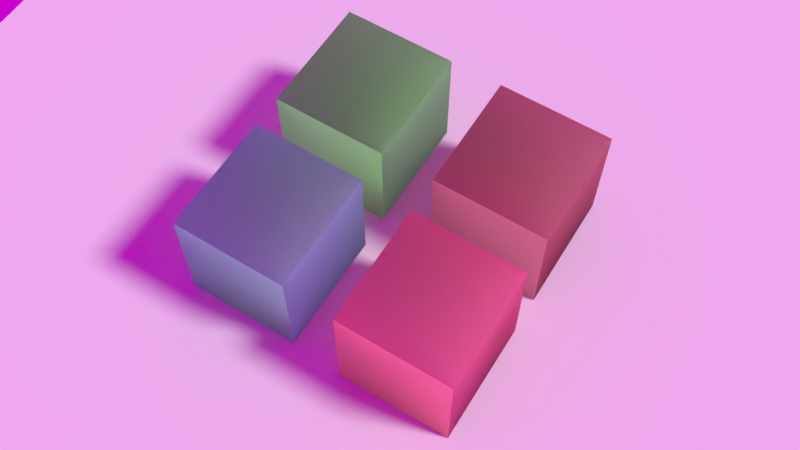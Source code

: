 # Source: untitled.blend  (saved by Blender 2.82.7; exported with 4.5.12 LTS)
import bpy
from mathutils import Matrix  # noqa: F401  (used for matrix-valued properties, if any)

bpy.ops.wm.read_factory_settings(use_empty=True)
scene = bpy.context.scene
scene.name = 'Scene'

# ---- collections
col_collection = bpy.data.collections.new('Collection'); scene.collection.children.link(col_collection)

# ---- images (referenced by path relative to the original .blend; pixels are not part of the script)
import os
ASSET_DIR = os.environ.get("B2B_ASSET_DIR", "")  # directory of the original .blend (textures are referenced by path, not embedded)
HERE = os.path.dirname(os.path.abspath(__file__))  # packed textures are extracted next to this script under _unpacked/

def load_image(name, relpath, width, height, colorspace="sRGB"):
    """Load a texture the original file referenced (path relative to the .blend, or extracted next to this script)."""
    p = next((c for c in (os.path.join(HERE, relpath), os.path.join(ASSET_DIR, relpath)) if relpath and os.path.exists(c)), "")
    if p:
        img = bpy.data.images.load(p, check_existing=True)
        img.name = name
    else:  # same state as the original file: an image datablock whose file is absent (Cycles renders it pink)
        img = bpy.data.images.new(name, width, height)
        img.source = "FILE"
        img.filepath = "//" + (relpath or name)
    img.colorspace_settings.name = colorspace
    return img
img_aerodynamics_workshop_4k_hdr = load_image('aerodynamics_workshop_4k.hdr', 'aerodynamics_workshop_4k.hdr', 1024, 1024, 'Linear Rec.709')

# ---- materials (node trees are filled in below, after node groups)
mat_material_002 = bpy.data.materials.new('Material.002')
mat_material_002.surface_render_method = 'BLENDED'
mat_material_002.blend_method = 'BLEND'
mat_material_002.use_transparent_shadow = False
mat_material_002.use_raytrace_refraction = True
mat_material_002.use_screen_refraction = True
mat_material_002.thickness_mode = 'SLAB'
mat_material_004 = bpy.data.materials.new('Material.004')
mat_material_004.surface_render_method = 'BLENDED'
mat_material_004.blend_method = 'BLEND'
mat_material_004.use_transparency_overlap = False
mat_material_004.show_transparent_back = False
mat_material_004.use_raytrace_refraction = True
mat_material_004.use_screen_refraction = True
mat_material_004.thickness_mode = 'SLAB'
mat_material_003 = bpy.data.materials.new('Material.003')
mat_material_003.surface_render_method = 'BLENDED'
mat_material_003.blend_method = 'BLEND'
mat_material_003.use_transparency_overlap = False
mat_material_003.show_transparent_back = False
mat_material_003.use_raytrace_refraction = True
mat_material_003.use_screen_refraction = True
mat_material_003.thickness_mode = 'SLAB'
mat_material_005 = bpy.data.materials.new('Material.005')
mat_material_005.surface_render_method = 'BLENDED'
mat_material_005.blend_method = 'BLEND'
mat_material_005.use_transparency_overlap = False
mat_material_005.show_transparent_back = False
mat_material_005.use_backface_culling = True
mat_material_005.use_raytrace_refraction = True
mat_material_005.use_screen_refraction = True
mat_material_005.thickness_mode = 'SLAB'
mat_material = bpy.data.materials.new('Material')
mat_material.surface_render_method = 'BLENDED'
mat_material.blend_method = 'BLEND'
mat_material.alpha_threshold = 0.0
mat_material.use_transparency_overlap = False
mat_material.show_transparent_back = False
mat_material.use_transparent_shadow = False
mat_material.use_raytrace_refraction = True
mat_material.use_screen_refraction = True
mat_material.thickness_mode = 'SLAB'
mat_material.line_color = (0.0, 0.0, 0.0, 1.0)
mat_material_001 = bpy.data.materials.new('Material.001')
mat_material_001.surface_render_method = 'BLENDED'
mat_material_001.blend_method = 'BLEND'
mat_material_001.use_transparency_overlap = False
mat_material_001.show_transparent_back = False
mat_material_001.use_backface_culling = True
mat_material_001.use_raytrace_refraction = True
mat_material_001.use_screen_refraction = True
mat_material_001.thickness_mode = 'SLAB'

# ---- material node trees
mat_material_002.use_nodes = True; mat_material_002.node_tree.nodes.clear()
_N = mat_material_002.node_tree.nodes; _L = mat_material_002.node_tree.links
n0 = _N.new('ShaderNodeOutputMaterial'); n0.name = 'Material Output'; n0.location = (300, 300)
n1 = _N.new('ShaderNodeBsdfPrincipled'); n1.name = 'Principled BSDF'; n1.location = (10, 300)
n1.distribution = 'GGX'
n1.subsurface_method = 'BURLEY'
n1.inputs[2].default_value = 0.1
n1.inputs[3].default_value = 1.333
n1.inputs[18].default_value = 0.5
n1.inputs[27].default_value = (0.0, 0.0, 0.0, 1.0)
n1.inputs[28].default_value = 1.0
_L.new(n1.outputs[0], n0.inputs[0])
n0.is_active_output = True
mat_material_004.use_nodes = True; mat_material_004.node_tree.nodes.clear()
_N = mat_material_004.node_tree.nodes; _L = mat_material_004.node_tree.links
n0 = _N.new('ShaderNodeOutputMaterial'); n0.name = 'Material Output'; n0.location = (300, 300)
n1 = _N.new('ShaderNodeBsdfTranslucent'); n1.name = 'Translucent BSDF'; n1.location = (10, 300)
n1.inputs[0].default_value = (1.001, 0.5062, 0.6151, 1.0)
_L.new(n1.outputs[0], n0.inputs[0])
n0.is_active_output = True
mat_material_003.use_nodes = True; mat_material_003.node_tree.nodes.clear()
_N = mat_material_003.node_tree.nodes; _L = mat_material_003.node_tree.links
n0 = _N.new('ShaderNodeOutputMaterial'); n0.name = 'Material Output'; n0.location = (300, 300)
n1 = _N.new('ShaderNodeBsdfTranslucent'); n1.name = 'Translucent BSDF'; n1.location = (10, 300)
n1.inputs[0].default_value = (0.7985, 0.523, 0.5159, 1.0)
_L.new(n1.outputs[0], n0.inputs[0])
n0.is_active_output = True
mat_material_005.use_nodes = True; mat_material_005.node_tree.nodes.clear()
_N = mat_material_005.node_tree.nodes; _L = mat_material_005.node_tree.links
n0 = _N.new('ShaderNodeOutputMaterial'); n0.name = 'Material Output'; n0.location = (300, 300)
n1 = _N.new('ShaderNodeBsdfTranslucent'); n1.name = 'Translucent BSDF'; n1.location = (10, 300)
n1.inputs[0].default_value = (0.5591, 0.7687, 0.7961, 1.0)
_L.new(n1.outputs[0], n0.inputs[0])
n0.is_active_output = True
mat_material.use_nodes = True; mat_material.node_tree.nodes.clear()
_N = mat_material.node_tree.nodes; _L = mat_material.node_tree.links
n0 = _N.new('ShaderNodeOutputMaterial'); n0.name = 'Material Output'; n0.location = (300, 300)
n1 = _N.new('ShaderNodeBsdfPrincipled'); n1.name = 'Principled BSDF'; n1.location = (10, 300)
n1.distribution = 'GGX'
n1.subsurface_method = 'BURLEY'
n1.inputs[0].default_value = (0.4964, 0.6099, 0.7997, 1.0)
n1.inputs[2].default_value = 0.0
n1.inputs[3].default_value = 1.333
n1.inputs[18].default_value = 1.0
n1.inputs[27].default_value = (0.0, 0.0, 0.0, 1.0)
n1.inputs[28].default_value = 1.0
_L.new(n1.outputs[0], n0.inputs[0])
n0.is_active_output = True
mat_material_001.use_nodes = True; mat_material_001.node_tree.nodes.clear()
_N = mat_material_001.node_tree.nodes; _L = mat_material_001.node_tree.links
n0 = _N.new('ShaderNodeOutputMaterial'); n0.name = 'Material Output'; n0.location = (300, 300)
n1 = _N.new('ShaderNodeBsdfTranslucent'); n1.name = 'Translucent BSDF'; n1.location = (10, 300)
n1.inputs[0].default_value = (0.5182, 0.9997, 0.5058, 1.0)
_L.new(n1.outputs[0], n0.inputs[0])
n0.is_active_output = True

# ---- world
world_world = bpy.data.worlds.new('World'); scene.world = world_world
world_world.use_nodes = True; world_world.node_tree.nodes.clear()
_N = world_world.node_tree.nodes; _L = world_world.node_tree.links
n0 = _N.new('ShaderNodeOutputWorld'); n0.name = 'World Output'; n0.location = (300, 300)
n1 = _N.new('ShaderNodeBackground'); n1.name = 'Background'; n1.location = (10, 300)
n1.inputs[1].default_value = 0.6
n2 = _N.new('ShaderNodeTexEnvironment'); n2.name = 'Environment Texture'; n2.location = (-280, 270)
n2.image = img_aerodynamics_workshop_4k_hdr
_L.new(n1.outputs[0], n0.inputs[0])
_L.new(n2.outputs[0], n1.inputs[0])
n0.is_active_output = True
world_world.color = (0.05088, 0.05088, 0.05088)
world_world.use_sun_shadow = False
world_world.sun_shadow_jitter_overblur = 0.0

# ---- cameras
cam_camera = bpy.data.cameras.new('Camera')
cam_camera.clip_end = 100.0
cam_camera.ortho_scale = 7.314

# ---- lights
light_light = bpy.data.lights.new('Light', 'SUN')
light_light.transmission_factor = 0.0
light_light.angle = 0.1993
light_light.energy = 2.0
light_light.shadow_soft_size = 0.1
light_light.shadow_cascade_max_distance = 1000.0

# ---- meshes
me_icosphere = bpy.data.meshes.new('Icosphere')
me_icosphere.from_pydata([(0.0, 0.0, -1.0), (0.7236, -0.5257, -0.4472), (-0.2764, -0.8506, -0.4472), (-0.8944, 0.0, -0.4472), (-0.2764, 0.8506, -0.4472), (0.7236, 0.5257, -0.4472), (0.2764, -0.8506, 0.4472), (-0.7236, -0.5257, 0.4472), (-0.7236, 0.5257, 0.4472), (0.2764, 0.8506, 0.4472), (0.8944, 0.0, 0.4472), (0.0, 0.0, 1.0)], [], [(0, 1, 2), (1, 0, 5), (0, 2, 3), (0, 3, 4), (0, 4, 5), (1, 5, 10), (2, 1, 6), (3, 2, 7), (4, 3, 8), (5, 4, 9), (1, 10, 6), (2, 6, 7), (3, 7, 8), (4, 8, 9), (5, 9, 10), (6, 10, 11), (7, 6, 11), (8, 7, 11), (9, 8, 11), (10, 9, 11)])
_uv = me_icosphere.uv_layers.new(name='UVMap')
_uv.uv.foreach_set('vector', [0.8182, 0.0, 0.7273, 0.1575, 0.9091, 0.1575, 0.7273, 0.1575, 0.6364, 0.0, 0.5455, 0.1575, 0.09091, 0.0, 0.0, 0.1575, 0.1818, 0.1575, 0.2727, 0.0, 0.1818, 0.1575, 0.3636, 0.1575, 0.4545, 0.0, 0.3636, 0.1575, 0.5455, 0.1575, 0.7273, 0.1575, 0.5455, 0.1575, 0.6364, 0.3149, 0.9091, 0.1575, 0.7273, 0.1575, 0.8182, 0.3149, 0.1818, 0.1575, 0.0, 0.1575, 0.09091, 0.3149, 0.3636, 0.1575, 0.1818, 0.1575, 0.2727, 0.3149, 0.5455, 0.1575, 0.3636, 0.1575, 0.4545, 0.3149, 0.7273, 0.1575, 0.6364, 0.3149, 0.8182, 0.3149, 0.9091, 0.1575, 0.8182, 0.3149, 1.0, 0.3149, 0.1818, 0.1575, 0.09091, 0.3149, 0.2727, 0.3149, 0.3636, 0.1575, 0.2727, 0.3149, 0.4545, 0.3149, 0.5455, 0.1575, 0.4545, 0.3149, 0.6364, 0.3149, 0.8182, 0.3149, 0.6364, 0.3149, 0.7273, 0.4724, 1.0, 0.3149, 0.8182, 0.3149, 0.9091, 0.4724, 0.2727, 0.3149, 0.09091, 0.3149, 0.1818, 0.4724, 0.4545, 0.3149, 0.2727, 0.3149, 0.3636, 0.4724, 0.6364, 0.3149, 0.4545, 0.3149, 0.5455, 0.4724])
me_icosphere.materials.append(mat_material_002)
me_icosphere.use_remesh_fix_poles = True
me_icosphere.use_remesh_preserve_attributes = False
me_icosphere.use_mirror_vertex_groups = False
me_icosphere.update()
me_plane = bpy.data.meshes.new('Plane')
me_plane.from_pydata([(-1.0, -1.0, 0.0), (1.0, -1.0, 0.0), (-1.0, 1.0, 0.0), (1.0, 1.0, 0.0)], [], [(0, 1, 3, 2)])
_uv = me_plane.uv_layers.new(name='UVMap')
_uv.uv.foreach_set('vector', [0.0, 0.0, 1.0, 0.0, 1.0, 1.0, 0.0, 1.0])
me_plane.use_remesh_fix_poles = True
me_plane.use_remesh_preserve_attributes = False
me_plane.use_mirror_vertex_groups = False
me_plane.update()
me_cube_002 = bpy.data.meshes.new('Cube.002')
me_cube_002.from_pydata([(-1.0, -1.0, -1.0), (-1.0, -1.0, 1.0), (-1.0, 1.0, -1.0), (-1.0, 1.0, 1.0), (1.0, -1.0, -1.0), (1.0, -1.0, 1.0), (1.0, 1.0, -1.0), (1.0, 1.0, 1.0)], [], [(0, 1, 3, 2), (2, 3, 7, 6), (6, 7, 5, 4), (4, 5, 1, 0), (2, 6, 4, 0), (7, 3, 1, 5)])
_uv = me_cube_002.uv_layers.new(name='UVMap')
_uv.uv.foreach_set('vector', [0.375, 0.0, 0.625, 0.0, 0.625, 0.25, 0.375, 0.25, 0.375, 0.25, 0.625, 0.25, 0.625, 0.5, 0.375, 0.5, 0.375, 0.5, 0.625, 0.5, 0.625, 0.75, 0.375, 0.75, 0.375, 0.75, 0.625, 0.75, 0.625, 1.0, 0.375, 1.0, 0.125, 0.5, 0.375, 0.5, 0.375, 0.75, 0.125, 0.75, 0.625, 0.5, 0.875, 0.5, 0.875, 0.75, 0.625, 0.75])
me_cube_002.materials.append(mat_material_004)
me_cube_002.use_remesh_fix_poles = True
me_cube_002.use_remesh_preserve_attributes = False
me_cube_002.use_mirror_vertex_groups = False
me_cube_002.update()
me_cube_004 = bpy.data.meshes.new('Cube.004')
me_cube_004.from_pydata([(-1.0, -1.0, -1.0), (-1.0, -1.0, 1.0), (-1.0, 1.0, -1.0), (-1.0, 1.0, 1.0), (1.0, -1.0, -1.0), (1.0, -1.0, 1.0), (1.0, 1.0, -1.0), (1.0, 1.0, 1.0)], [], [(0, 1, 3, 2), (2, 3, 7, 6), (6, 7, 5, 4), (4, 5, 1, 0), (2, 6, 4, 0), (7, 3, 1, 5)])
_uv = me_cube_004.uv_layers.new(name='UVMap')
_uv.uv.foreach_set('vector', [0.375, 0.0, 0.625, 0.0, 0.625, 0.25, 0.375, 0.25, 0.375, 0.25, 0.625, 0.25, 0.625, 0.5, 0.375, 0.5, 0.375, 0.5, 0.625, 0.5, 0.625, 0.75, 0.375, 0.75, 0.375, 0.75, 0.625, 0.75, 0.625, 1.0, 0.375, 1.0, 0.125, 0.5, 0.375, 0.5, 0.375, 0.75, 0.125, 0.75, 0.625, 0.5, 0.875, 0.5, 0.875, 0.75, 0.625, 0.75])
me_cube_004.materials.append(mat_material_003)
me_cube_004.use_remesh_fix_poles = True
me_cube_004.use_remesh_preserve_attributes = False
me_cube_004.use_mirror_vertex_groups = False
me_cube_004.update()
me_cube_005 = bpy.data.meshes.new('Cube.005')
me_cube_005.from_pydata([(-1.0, -1.0, -1.0), (-1.0, -1.0, 1.0), (-1.0, 1.0, -1.0), (-1.0, 1.0, 1.0), (1.0, -1.0, -1.0), (1.0, -1.0, 1.0), (1.0, 1.0, -1.0), (1.0, 1.0, 1.0)], [], [(0, 1, 3, 2), (2, 3, 7, 6), (6, 7, 5, 4), (4, 5, 1, 0), (2, 6, 4, 0), (7, 3, 1, 5)])
_uv = me_cube_005.uv_layers.new(name='UVMap')
_uv.uv.foreach_set('vector', [0.375, 0.0, 0.625, 0.0, 0.625, 0.25, 0.375, 0.25, 0.375, 0.25, 0.625, 0.25, 0.625, 0.5, 0.375, 0.5, 0.375, 0.5, 0.625, 0.5, 0.625, 0.75, 0.375, 0.75, 0.375, 0.75, 0.625, 0.75, 0.625, 1.0, 0.375, 1.0, 0.125, 0.5, 0.375, 0.5, 0.375, 0.75, 0.125, 0.75, 0.625, 0.5, 0.875, 0.5, 0.875, 0.75, 0.625, 0.75])
me_cube_005.materials.append(mat_material_005)
me_cube_005.use_remesh_fix_poles = True
me_cube_005.use_remesh_preserve_attributes = False
me_cube_005.use_mirror_vertex_groups = False
me_cube_005.update()
me_cylinder = bpy.data.meshes.new('Cylinder')
me_cylinder.from_pydata([(0.0, 1.0, -1.0), (0.0, 1.0, 1.0), (0.1951, 0.9808, -1.0), (0.1951, 0.9808, 1.0), (0.3827, 0.9239, -1.0), (0.3827, 0.9239, 1.0), (0.5556, 0.8315, -1.0), (0.5556, 0.8315, 1.0), (0.7071, 0.7071, -1.0), (0.7071, 0.7071, 1.0), (0.8315, 0.5556, -1.0), (0.8315, 0.5556, 1.0), (0.9239, 0.3827, -1.0), (0.9239, 0.3827, 1.0), (0.9808, 0.1951, -1.0), (0.9808, 0.1951, 1.0), (1.0, 7.55e-08, -1.0), (1.0, 7.55e-08, 1.0), (0.9808, -0.1951, -1.0), (0.9808, -0.1951, 1.0), (0.9239, -0.3827, -1.0), (0.9239, -0.3827, 1.0), (0.8315, -0.5556, -1.0), (0.8315, -0.5556, 1.0), (0.7071, -0.7071, -1.0), (0.7071, -0.7071, 1.0), (0.5556, -0.8315, -1.0), (0.5556, -0.8315, 1.0), (0.3827, -0.9239, -1.0), (0.3827, -0.9239, 1.0), (0.1951, -0.9808, -1.0), (0.1951, -0.9808, 1.0), (-3.258e-07, -1.0, -1.0), (-3.258e-07, -1.0, 1.0), (-0.1951, -0.9808, -1.0), (-0.1951, -0.9808, 1.0), (-0.3827, -0.9239, -1.0), (-0.3827, -0.9239, 1.0), (-0.5556, -0.8315, -1.0), (-0.5556, -0.8315, 1.0), (-0.7071, -0.7071, -1.0), (-0.7071, -0.7071, 1.0), (-0.8315, -0.5556, -1.0), (-0.8315, -0.5556, 1.0), (-0.9239, -0.3827, -1.0), (-0.9239, -0.3827, 1.0), (-0.9808, -0.1951, -1.0), (-0.9808, -0.1951, 1.0), (-1.0, 9.656e-07, -1.0), (-1.0, 9.656e-07, 1.0), (-0.9808, 0.1951, -1.0), (-0.9808, 0.1951, 1.0), (-0.9239, 0.3827, -1.0), (-0.9239, 0.3827, 1.0), (-0.8315, 0.5556, -1.0), (-0.8315, 0.5556, 1.0), (-0.7071, 0.7071, -1.0), (-0.7071, 0.7071, 1.0), (-0.5556, 0.8315, -1.0), (-0.5556, 0.8315, 1.0), (-0.3827, 0.9239, -1.0), (-0.3827, 0.9239, 1.0), (-0.1951, 0.9808, -1.0), (-0.1951, 0.9808, 1.0)], [], [(0, 1, 3, 2), (2, 3, 5, 4), (4, 5, 7, 6), (6, 7, 9, 8), (8, 9, 11, 10), (10, 11, 13, 12), (12, 13, 15, 14), (14, 15, 17, 16), (16, 17, 19, 18), (18, 19, 21, 20), (20, 21, 23, 22), (22, 23, 25, 24), (24, 25, 27, 26), (26, 27, 29, 28), (28, 29, 31, 30), (30, 31, 33, 32), (32, 33, 35, 34), (34, 35, 37, 36), (36, 37, 39, 38), (38, 39, 41, 40), (40, 41, 43, 42), (42, 43, 45, 44), (44, 45, 47, 46), (46, 47, 49, 48), (48, 49, 51, 50), (50, 51, 53, 52), (52, 53, 55, 54), (54, 55, 57, 56), (56, 57, 59, 58), (58, 59, 61, 60), (3, 1, 63, 61, 59, 57, 55, 53, 51, 49, 47, 45, 43, 41, 39, 37, 35, 33, 31, 29, 27, 25, 23, 21, 19, 17, 15, 13, 11, 9, 7, 5), (60, 61, 63, 62), (62, 63, 1, 0), (0, 2, 4, 6, 8, 10, 12, 14, 16, 18, 20, 22, 24, 26, 28, 30, 32, 34, 36, 38, 40, 42, 44, 46, 48, 50, 52, 54, 56, 58, 60, 62)])
_uv = me_cylinder.uv_layers.new(name='UVMap')
_uv.uv.foreach_set('vector', [1.0, 0.5, 1.0, 1.0, 0.9688, 1.0, 0.9688, 0.5, 0.9688, 0.5, 0.9688, 1.0, 0.9375, 1.0, 0.9375, 0.5, 0.9375, 0.5, 0.9375, 1.0, 0.9062, 1.0, 0.9062, 0.5, 0.9062, 0.5, 0.9062, 1.0, 0.875, 1.0, 0.875, 0.5, 0.875, 0.5, 0.875, 1.0, 0.8438, 1.0, 0.8438, 0.5, 0.8438, 0.5, 0.8438, 1.0, 0.8125, 1.0, 0.8125, 0.5, 0.8125, 0.5, 0.8125, 1.0, 0.7812, 1.0, 0.7812, 0.5, 0.7812, 0.5, 0.7812, 1.0, 0.75, 1.0, 0.75, 0.5, 0.75, 0.5, 0.75, 1.0, 0.7188, 1.0, 0.7188, 0.5, 0.7188, 0.5, 0.7188, 1.0, 0.6875, 1.0, 0.6875, 0.5, 0.6875, 0.5, 0.6875, 1.0, 0.6562, 1.0, 0.6562, 0.5, 0.6562, 0.5, 0.6562, 1.0, 0.625, 1.0, 0.625, 0.5, 0.625, 0.5, 0.625, 1.0, 0.5938, 1.0, 0.5938, 0.5, 0.5938, 0.5, 0.5938, 1.0, 0.5625, 1.0, 0.5625, 0.5, 0.5625, 0.5, 0.5625, 1.0, 0.5312, 1.0, 0.5312, 0.5, 0.5312, 0.5, 0.5312, 1.0, 0.5, 1.0, 0.5, 0.5, 0.5, 0.5, 0.5, 1.0, 0.4688, 1.0, 0.4688, 0.5, 0.4688, 0.5, 0.4688, 1.0, 0.4375, 1.0, 0.4375, 0.5, 0.4375, 0.5, 0.4375, 1.0, 0.4062, 1.0, 0.4062, 0.5, 0.4062, 0.5, 0.4062, 1.0, 0.375, 1.0, 0.375, 0.5, 0.375, 0.5, 0.375, 1.0, 0.3438, 1.0, 0.3438, 0.5, 0.3438, 0.5, 0.3438, 1.0, 0.3125, 1.0, 0.3125, 0.5, 0.3125, 0.5, 0.3125, 1.0, 0.2812, 1.0, 0.2812, 0.5, 0.2812, 0.5, 0.2812, 1.0, 0.25, 1.0, 0.25, 0.5, 0.25, 0.5, 0.25, 1.0, 0.2188, 1.0, 0.2188, 0.5, 0.2188, 0.5, 0.2188, 1.0, 0.1875, 1.0, 0.1875, 0.5, 0.1875, 0.5, 0.1875, 1.0, 0.1562, 1.0, 0.1562, 0.5, 0.1562, 0.5, 0.1562, 1.0, 0.125, 1.0, 0.125, 0.5, 0.125, 0.5, 0.125, 1.0, 0.09375, 1.0, 0.09375, 0.5, 0.09375, 0.5, 0.09375, 1.0, 0.0625, 1.0, 0.0625, 0.5, 0.2968, 0.4854, 0.25, 0.49, 0.2032, 0.4854, 0.1582, 0.4717, 0.1167, 0.4496, 0.08029, 0.4197, 0.05045, 0.3833, 0.02827, 0.3418, 0.01461, 0.2968, 0.01, 0.25, 0.01461, 0.2032, 0.02827, 0.1582, 0.05045, 0.1167, 0.08029, 0.08029, 0.1167, 0.05045, 0.1582, 0.02827, 0.2032, 0.01461, 0.25, 0.01, 0.2968, 0.01461, 0.3418, 0.02827, 0.3833, 0.05045, 0.4197, 0.08029, 0.4496, 0.1167, 0.4717, 0.1582, 0.4854, 0.2032, 0.49, 0.25, 0.4854, 0.2968, 0.4717, 0.3418, 0.4496, 0.3833, 0.4197, 0.4197, 0.3833, 0.4496, 0.3418, 0.4717, 0.0625, 0.5, 0.0625, 1.0, 0.03125, 1.0, 0.03125, 0.5, 0.03125, 0.5, 0.03125, 1.0, 0.0, 1.0, 0.0, 0.5, 0.75, 0.49, 0.7968, 0.4854, 0.8418, 0.4717, 0.8833, 0.4496, 0.9197, 0.4197, 0.9496, 0.3833, 0.9717, 0.3418, 0.9854, 0.2968, 0.99, 0.25, 0.9854, 0.2032, 0.9717, 0.1582, 0.9496, 0.1167, 0.9197, 0.08029, 0.8833, 0.05045, 0.8418, 0.02827, 0.7968, 0.01461, 0.75, 0.01, 0.7032, 0.01461, 0.6582, 0.02827, 0.6167, 0.05045, 0.5803, 0.08029, 0.5504, 0.1167, 0.5283, 0.1582, 0.5146, 0.2032, 0.51, 0.25, 0.5146, 0.2968, 0.5283, 0.3418, 0.5504, 0.3833, 0.5803, 0.4197, 0.6167, 0.4496, 0.6582, 0.4717, 0.7032, 0.4854])
me_cylinder.use_remesh_fix_poles = True
me_cylinder.use_remesh_preserve_attributes = False
me_cylinder.use_mirror_vertex_groups = False
me_cylinder.update()
me_circle = bpy.data.meshes.new('Circle')
me_circle.from_pydata([(0.0, 1.0, 0.0), (-0.1951, 0.9808, 0.0), (-0.3827, 0.9239, 0.0), (-0.5556, 0.8315, 0.0), (-0.7071, 0.7071, 0.0), (-0.8315, 0.5556, 0.0), (-0.9239, 0.3827, 0.0), (-0.9808, 0.1951, 0.0), (-1.0, 7.55e-08, 0.0), (-0.9808, -0.1951, 0.0), (-0.9239, -0.3827, 0.0), (-0.8315, -0.5556, 0.0), (-0.7071, -0.7071, 0.0), (-0.5556, -0.8315, 0.0), (-0.3827, -0.9239, 0.0), (-0.1951, -0.9808, 0.0), (3.258e-07, -1.0, 0.0), (0.1951, -0.9808, 0.0), (0.3827, -0.9239, 0.0), (0.5556, -0.8315, 0.0), (0.7071, -0.7071, 0.0), (0.8315, -0.5556, 0.0), (0.9239, -0.3827, 0.0), (0.9808, -0.1951, 0.0), (1.0, 9.656e-07, 0.0), (0.9808, 0.1951, 0.0), (0.9239, 0.3827, 0.0), (0.8315, 0.5556, 0.0), (0.7071, 0.7071, 0.0), (0.5556, 0.8315, 0.0), (0.3827, 0.9239, 0.0), (0.1951, 0.9808, 0.0)], [(1, 0), (2, 1), (3, 2), (4, 3), (5, 4), (6, 5), (7, 6), (8, 7), (9, 8), (10, 9), (11, 10), (12, 11), (13, 12), (14, 13), (15, 14), (16, 15), (17, 16), (18, 17), (19, 18), (20, 19), (21, 20), (22, 21), (23, 22), (24, 23), (25, 24), (26, 25), (27, 26), (28, 27), (29, 28), (30, 29), (31, 30), (0, 31)], [])
_uv = me_circle.uv_layers.new(name='UVMap')
_uv.uv.foreach_set('vector', [])
me_circle.use_remesh_fix_poles = True
me_circle.use_remesh_preserve_attributes = False
me_circle.use_mirror_vertex_groups = False
me_circle.update()
me_cube = bpy.data.meshes.new('Cube')
me_cube.from_pydata([(1.0, 1.0, 1.0), (1.0, 1.0, -1.0), (1.0, -1.0, 1.0), (1.0, -1.0, -1.0), (-1.0, 1.0, 1.0), (-1.0, 1.0, -1.0), (-1.0, -1.0, 1.0), (-1.0, -1.0, -1.0)], [], [(0, 4, 6, 2), (3, 2, 6, 7), (7, 6, 4, 5), (5, 1, 3, 7), (1, 0, 2, 3), (5, 4, 0, 1)])
me_cube.polygons.foreach_set('use_smooth', [True] * 6)
_uv = me_cube.uv_layers.new(name='UVMap')
_uv.uv.foreach_set('vector', [0.625, 0.5, 0.875, 0.5, 0.875, 0.75, 0.625, 0.75, 0.375, 0.75, 0.625, 0.75, 0.625, 1.0, 0.375, 1.0, 0.375, 0.0, 0.625, 0.0, 0.625, 0.25, 0.375, 0.25, 0.125, 0.5, 0.375, 0.5, 0.375, 0.75, 0.125, 0.75, 0.375, 0.5, 0.625, 0.5, 0.625, 0.75, 0.375, 0.75, 0.375, 0.25, 0.625, 0.25, 0.625, 0.5, 0.375, 0.5])
me_cube.materials.append(mat_material)
me_cube.use_remesh_preserve_volume = False
me_cube.use_remesh_preserve_attributes = False
me_cube.use_mirror_vertex_groups = False
me_cube.update()
me_cube_001 = bpy.data.meshes.new('Cube.001')
me_cube_001.from_pydata([(-1.0, -1.0, -1.0), (-1.0, -1.0, 1.0), (-1.0, 1.0, -1.0), (-1.0, 1.0, 1.0), (1.0, -1.0, -1.0), (1.0, -1.0, 1.0), (1.0, 1.0, -1.0), (1.0, 1.0, 1.0)], [], [(0, 1, 3, 2), (2, 3, 7, 6), (6, 7, 5, 4), (4, 5, 1, 0), (2, 6, 4, 0), (7, 3, 1, 5)])
_uv = me_cube_001.uv_layers.new(name='UVMap')
_uv.uv.foreach_set('vector', [0.375, 0.0, 0.625, 0.0, 0.625, 0.25, 0.375, 0.25, 0.375, 0.25, 0.625, 0.25, 0.625, 0.5, 0.375, 0.5, 0.375, 0.5, 0.625, 0.5, 0.625, 0.75, 0.375, 0.75, 0.375, 0.75, 0.625, 0.75, 0.625, 1.0, 0.375, 1.0, 0.125, 0.5, 0.375, 0.5, 0.375, 0.75, 0.125, 0.75, 0.625, 0.5, 0.875, 0.5, 0.875, 0.75, 0.625, 0.75])
me_cube_001.materials.append(mat_material_001)
me_cube_001.use_remesh_fix_poles = True
me_cube_001.use_remesh_preserve_attributes = False
me_cube_001.use_mirror_vertex_groups = False
me_cube_001.update()

# ---- objects
ob_icosphere = bpy.data.objects.new('Icosphere', me_icosphere)
ob_plane = bpy.data.objects.new('Plane', me_plane)
ob_cube_002 = bpy.data.objects.new('Cube.002', me_cube_002)
ob_cube_003 = bpy.data.objects.new('Cube.003', me_cube_004)
ob_cube_004 = bpy.data.objects.new('Cube.004', me_cube_005)
ob_cylinder = bpy.data.objects.new('Cylinder', me_cylinder)
ob_circle = bpy.data.objects.new('Circle', me_circle)
ob_cube = bpy.data.objects.new('Cube', me_cube)
ob_light = bpy.data.objects.new('Light', light_light)
ob_camera = bpy.data.objects.new('Camera', cam_camera)
ob_cube_001 = bpy.data.objects.new('Cube.001', me_cube_001)

# ---- transforms, parenting, visibility, modifiers, constraints
ob_icosphere.location = (13.82, -3.429e-07, 2.552)
ob_icosphere.scale = (0.6808, 0.6808, 0.6808)
ob_icosphere.hide_viewport = True
ob_icosphere.hide_select = True
ob_icosphere.hide_render = True
ob_icosphere.lineart.crease_threshold = 0.0
ob_plane.location = (0.0, 0.0, 0.0)
ob_plane.scale = (20.24, 20.24, 20.24)
ob_plane.lineart.crease_threshold = 0.0
ob_cube_002.location = (3.358, -3.207, 2.288)
ob_cube_002.scale = (2.253, 2.413, 2.288)
ob_cube_002.lineart.crease_threshold = 0.0
_m = ob_cube_002.modifiers.new('Fluid', 'FLUID')
_m.fluid_type = 'EFFECTOR'
ob_cube_003.location = (3.342, 3.056, 2.288)
ob_cube_003.scale = (2.253, 2.413, 2.288)
ob_cube_003.lineart.crease_threshold = 0.0
_m = ob_cube_003.modifiers.new('Fluid', 'FLUID')
_m.fluid_type = 'EFFECTOR'
ob_cube_004.location = (-3.224, -3.073, 2.288)
ob_cube_004.scale = (2.253, 2.413, 2.288)
ob_cube_004.lineart.crease_threshold = 0.0
_m = ob_cube_004.modifiers.new('Fluid', 'FLUID')
_m.fluid_type = 'EFFECTOR'
ob_cylinder.location = (-5.667e-16, -5.474, 2.552)
ob_cylinder.rotation_euler = (-1.574, 2.22e-16, -2.228e-16)
ob_cylinder.scale = (0.5394, 0.5394, 0.5394)
ob_cylinder.hide_viewport = True
ob_cylinder.hide_select = True
ob_cylinder.hide_render = True
ob_cylinder.lineart.crease_threshold = 0.0
_m = ob_cylinder.modifiers.new('Fluid', 'FLUID')
_m.fluid_type = 'FLOW'
ob_circle.location = (-6.448, 2.732e-32, 0.5541)
ob_circle.rotation_euler = (1.575, -2.22e-16, 1.572)
ob_circle.scale = (0.4837, 0.4837, 0.4837)
ob_circle.hide_viewport = True
ob_circle.hide_select = True
ob_circle.hide_render = True
ob_circle.lineart.crease_threshold = 0.0
_m = ob_circle.modifiers.new('Fluid', 'FLUID')
_m.fluid_type = 'FLOW'
ob_cube.location = (0.0, 0.0, 3.707)
ob_cube.scale = (6.545, -6.136, -3.707)
ob_cube.lock_rotations_4d = False
ob_cube.empty_display_type = 'ARROWS'
ob_cube.display_type = 'SOLID'
ob_cube.lineart.crease_threshold = 0.0
_m = ob_cube.modifiers.new('Fluid', 'FLUID')
_m.fluid_type = 'DOMAIN'
_m = ob_cube.modifiers.new('Liquid Particle System', 'PARTICLE_SYSTEM')
ob_light.location = (18.77, 1.005, 22.42)
ob_light.rotation_euler = (0.7028, 0.009073, 1.829)
ob_light.lock_rotations_4d = False
ob_light.empty_display_type = 'ARROWS'
ob_light.color = (0.0, 0.0, 0.0, 0.0)
ob_light.lineart.crease_threshold = 0.0
ob_camera.location = (10.99, -17.41, 37.12)
ob_camera.rotation_euler = (0.5229, -5.8e-08, 0.5566)
ob_camera.lock_rotations_4d = False
ob_camera.empty_display_type = 'ARROWS'
ob_camera.color = (0.0, 0.0, 0.0, 0.0)
ob_camera.display_type = 'WIRE'
ob_camera.lineart.crease_threshold = 0.0
ob_cube_001.location = (-3.241, 3.039, 2.288)
ob_cube_001.scale = (2.253, 2.413, 2.288)
ob_cube_001.lineart.crease_threshold = 0.0
_m = ob_cube_001.modifiers.new('Fluid', 'FLUID')
_m.fluid_type = 'EFFECTOR'

# ---- collection membership
scene.collection.objects.link(ob_icosphere)
scene.collection.objects.link(ob_plane)
scene.collection.objects.link(ob_cube_002)
scene.collection.objects.link(ob_cube_003)
scene.collection.objects.link(ob_cube_004)
scene.collection.objects.link(ob_cylinder)
scene.collection.objects.link(ob_circle)
col_collection.objects.link(ob_cube)
col_collection.objects.link(ob_light)
col_collection.objects.link(ob_camera)
col_collection.objects.link(ob_cube_001)

# ---- scene / render settings (as saved in the file)
scene.camera = ob_camera
scene.frame_start = 1; scene.frame_end = 120; scene.frame_set(86)
scene.render.engine = 'BLENDER_EEVEE_NEXT'
scene.cycles.use_denoising = False
scene.cycles.samples = 128
scene.cycles.sampling_pattern = 'TABULATED_SOBOL'
scene.cycles.use_adaptive_sampling = False
scene.cycles.use_light_tree = False
scene.eevee.use_raytracing = True
scene.view_settings.view_transform = 'Standard'
bpy.context.view_layer.update()

